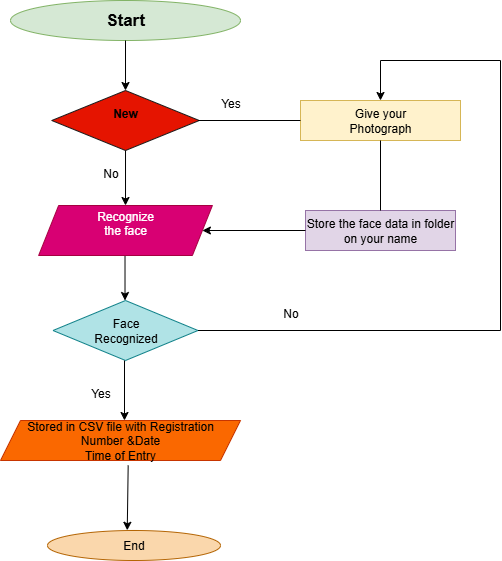

The diagram above was exported from draw.io. Its source (the exported page's mxGraphModel, read from the mxfile embedded in the PNG):
<mxGraphModel dx="1042" dy="562" grid="1" gridSize="10" guides="1" tooltips="1" connect="1" arrows="1" fold="1" page="1" pageScale="1" pageWidth="827" pageHeight="1169" background="#ffffff" math="0" shadow="0">
  <root>
    <mxCell id="0" />
    <mxCell id="1" parent="0" />
    <mxCell id="aF0BK0eIne9gfIn3OZ6z-1" value="&lt;font style=&quot;font-size: 17px;&quot;&gt;&lt;b&gt;Start&lt;/b&gt;&lt;/font&gt;" style="ellipse;whiteSpace=wrap;html=1;fillColor=#d5e8d4;strokeColor=#82b366;" vertex="1" parent="1">
      <mxGeometry x="310" y="20" width="230" height="40" as="geometry" />
    </mxCell>
    <mxCell id="aF0BK0eIne9gfIn3OZ6z-2" value="New&lt;div&gt;&lt;br&gt;&lt;/div&gt;" style="rhombus;whiteSpace=wrap;html=1;fillColor=#e51400;fontColor=#000000;strokeColor=#1A1A1A;fontStyle=1" vertex="1" parent="1">
      <mxGeometry x="351.26" y="110" width="147.5" height="60" as="geometry" />
    </mxCell>
    <mxCell id="aF0BK0eIne9gfIn3OZ6z-4" value="Face&lt;div&gt;Recognized&lt;/div&gt;" style="rhombus;whiteSpace=wrap;html=1;fillColor=#b0e3e6;strokeColor=#0e8088;" vertex="1" parent="1">
      <mxGeometry x="352.5" y="320" width="144.99" height="60" as="geometry" />
    </mxCell>
    <mxCell id="aF0BK0eIne9gfIn3OZ6z-5" value="Stored in CSV file with Registration&lt;div&gt;Number &amp;amp;Date&lt;/div&gt;&lt;div&gt;Time of Entry&lt;/div&gt;" style="shape=parallelogram;perimeter=parallelogramPerimeter;whiteSpace=wrap;html=1;fixedSize=1;fillColor=#fa6800;fontColor=#000000;strokeColor=#C73500;" vertex="1" parent="1">
      <mxGeometry x="300" y="440" width="240" height="40" as="geometry" />
    </mxCell>
    <mxCell id="aF0BK0eIne9gfIn3OZ6z-6" value="End" style="ellipse;whiteSpace=wrap;html=1;fillColor=#fad7ac;strokeColor=#b46504;" vertex="1" parent="1">
      <mxGeometry x="347" y="550" width="173" height="30" as="geometry" />
    </mxCell>
    <mxCell id="aF0BK0eIne9gfIn3OZ6z-7" value="Give your&lt;div&gt;Photograph&lt;/div&gt;" style="rounded=0;whiteSpace=wrap;html=1;fillColor=#fff2cc;strokeColor=#d6b656;" vertex="1" parent="1">
      <mxGeometry x="600" y="120" width="160" height="40" as="geometry" />
    </mxCell>
    <mxCell id="aF0BK0eIne9gfIn3OZ6z-8" value="Store the face data in folder on your name" style="rounded=0;whiteSpace=wrap;html=1;fillColor=#e1d5e7;strokeColor=#9673a6;" vertex="1" parent="1">
      <mxGeometry x="605" y="230" width="150" height="40" as="geometry" />
    </mxCell>
    <mxCell id="aF0BK0eIne9gfIn3OZ6z-12" value="" style="endArrow=classic;html=1;rounded=0;entryX=0.5;entryY=0;entryDx=0;entryDy=0;exitX=0.5;exitY=1;exitDx=0;exitDy=0;" edge="1" parent="1" source="aF0BK0eIne9gfIn3OZ6z-1" target="aF0BK0eIne9gfIn3OZ6z-2">
      <mxGeometry width="50" height="50" relative="1" as="geometry">
        <mxPoint x="420" y="65" as="sourcePoint" />
        <mxPoint x="470" y="15" as="targetPoint" />
      </mxGeometry>
    </mxCell>
    <mxCell id="aF0BK0eIne9gfIn3OZ6z-13" value="" style="endArrow=classic;html=1;rounded=0;" edge="1" parent="1" source="aF0BK0eIne9gfIn3OZ6z-3">
      <mxGeometry width="50" height="50" relative="1" as="geometry">
        <mxPoint x="420" y="190" as="sourcePoint" />
        <mxPoint x="420" y="240" as="targetPoint" />
      </mxGeometry>
    </mxCell>
    <mxCell id="aF0BK0eIne9gfIn3OZ6z-15" value="" style="endArrow=classic;html=1;rounded=0;entryX=0.5;entryY=0;entryDx=0;entryDy=0;exitX=0.5;exitY=1;exitDx=0;exitDy=0;" edge="1" parent="1" source="aF0BK0eIne9gfIn3OZ6z-2" target="aF0BK0eIne9gfIn3OZ6z-3">
      <mxGeometry width="50" height="50" relative="1" as="geometry">
        <mxPoint x="420" y="170" as="sourcePoint" />
        <mxPoint x="470" y="120" as="targetPoint" />
      </mxGeometry>
    </mxCell>
    <mxCell id="aF0BK0eIne9gfIn3OZ6z-17" value="" style="endArrow=classic;html=1;rounded=0;" edge="1" parent="1">
      <mxGeometry width="50" height="50" relative="1" as="geometry">
        <mxPoint x="424.51" y="275" as="sourcePoint" />
        <mxPoint x="424.51" y="320" as="targetPoint" />
      </mxGeometry>
    </mxCell>
    <mxCell id="aF0BK0eIne9gfIn3OZ6z-20" value="" style="endArrow=none;html=1;rounded=0;entryX=0;entryY=0.5;entryDx=0;entryDy=0;" edge="1" parent="1" target="aF0BK0eIne9gfIn3OZ6z-7">
      <mxGeometry width="50" height="50" relative="1" as="geometry">
        <mxPoint x="497.49" y="140" as="sourcePoint" />
        <mxPoint x="590" y="140" as="targetPoint" />
      </mxGeometry>
    </mxCell>
    <mxCell id="aF0BK0eIne9gfIn3OZ6z-21" value="" style="endArrow=classic;html=1;rounded=0;" edge="1" parent="1" target="aF0BK0eIne9gfIn3OZ6z-3">
      <mxGeometry width="50" height="50" relative="1" as="geometry">
        <mxPoint x="605" y="250" as="sourcePoint" />
        <mxPoint x="655" y="200" as="targetPoint" />
      </mxGeometry>
    </mxCell>
    <mxCell id="aF0BK0eIne9gfIn3OZ6z-22" value="" style="endArrow=none;html=1;rounded=0;exitX=0.5;exitY=0;exitDx=0;exitDy=0;" edge="1" parent="1" source="aF0BK0eIne9gfIn3OZ6z-8">
      <mxGeometry width="50" height="50" relative="1" as="geometry">
        <mxPoint x="630" y="210" as="sourcePoint" />
        <mxPoint x="680" y="160" as="targetPoint" />
      </mxGeometry>
    </mxCell>
    <mxCell id="aF0BK0eIne9gfIn3OZ6z-23" value="" style="endArrow=none;html=1;rounded=0;" edge="1" parent="1">
      <mxGeometry width="50" height="50" relative="1" as="geometry">
        <mxPoint x="497.49" y="350" as="sourcePoint" />
        <mxPoint x="800" y="350" as="targetPoint" />
      </mxGeometry>
    </mxCell>
    <mxCell id="aF0BK0eIne9gfIn3OZ6z-25" value="" style="endArrow=classic;html=1;rounded=0;entryX=0.5;entryY=0;entryDx=0;entryDy=0;" edge="1" parent="1" target="aF0BK0eIne9gfIn3OZ6z-7">
      <mxGeometry width="50" height="50" relative="1" as="geometry">
        <mxPoint x="680" y="80" as="sourcePoint" />
        <mxPoint x="695" y="130" as="targetPoint" />
      </mxGeometry>
    </mxCell>
    <mxCell id="aF0BK0eIne9gfIn3OZ6z-28" value="" style="endArrow=none;html=1;rounded=0;" edge="1" parent="1" target="aF0BK0eIne9gfIn3OZ6z-3">
      <mxGeometry width="50" height="50" relative="1" as="geometry">
        <mxPoint x="400" y="240" as="sourcePoint" />
        <mxPoint x="450" y="190" as="targetPoint" />
      </mxGeometry>
    </mxCell>
    <mxCell id="aF0BK0eIne9gfIn3OZ6z-3" value="Recognize&lt;div&gt;the face&lt;/div&gt;&lt;div&gt;&lt;br&gt;&lt;/div&gt;" style="shape=parallelogram;perimeter=parallelogramPerimeter;whiteSpace=wrap;html=1;fixedSize=1;fillColor=#d80073;fontColor=#ffffff;strokeColor=#A50040;" vertex="1" parent="1">
      <mxGeometry x="338.14" y="225" width="173.75" height="50" as="geometry" />
    </mxCell>
    <mxCell id="aF0BK0eIne9gfIn3OZ6z-29" value="" style="endArrow=none;html=1;rounded=0;" edge="1" parent="1">
      <mxGeometry width="50" height="50" relative="1" as="geometry">
        <mxPoint x="680" y="80" as="sourcePoint" />
        <mxPoint x="800" y="80" as="targetPoint" />
      </mxGeometry>
    </mxCell>
    <mxCell id="aF0BK0eIne9gfIn3OZ6z-30" value="" style="endArrow=none;html=1;rounded=0;" edge="1" parent="1">
      <mxGeometry width="50" height="50" relative="1" as="geometry">
        <mxPoint x="800" y="80" as="sourcePoint" />
        <mxPoint x="800" y="350" as="targetPoint" />
      </mxGeometry>
    </mxCell>
    <mxCell id="aF0BK0eIne9gfIn3OZ6z-33" value="" style="endArrow=classic;html=1;rounded=0;entryX=0.461;entryY=-0.007;entryDx=0;entryDy=0;exitX=0.532;exitY=1.125;exitDx=0;exitDy=0;exitPerimeter=0;entryPerimeter=0;" edge="1" parent="1" source="aF0BK0eIne9gfIn3OZ6z-5" target="aF0BK0eIne9gfIn3OZ6z-6">
      <mxGeometry width="50" height="50" relative="1" as="geometry">
        <mxPoint x="430" y="480" as="sourcePoint" />
        <mxPoint x="430" y="540" as="targetPoint" />
      </mxGeometry>
    </mxCell>
    <mxCell id="aF0BK0eIne9gfIn3OZ6z-35" value="" style="endArrow=classic;html=1;rounded=0;" edge="1" parent="1">
      <mxGeometry width="50" height="50" relative="1" as="geometry">
        <mxPoint x="424" y="380" as="sourcePoint" />
        <mxPoint x="424" y="440" as="targetPoint" />
      </mxGeometry>
    </mxCell>
    <mxCell id="aF0BK0eIne9gfIn3OZ6z-38" value="Yes" style="text;html=1;align=center;verticalAlign=middle;resizable=0;points=[];autosize=1;strokeColor=none;fillColor=none;" vertex="1" parent="1">
      <mxGeometry x="380" y="398" width="40" height="30" as="geometry" />
    </mxCell>
    <mxCell id="aF0BK0eIne9gfIn3OZ6z-39" value="No" style="text;html=1;align=center;verticalAlign=middle;resizable=0;points=[];autosize=1;strokeColor=none;fillColor=none;" vertex="1" parent="1">
      <mxGeometry x="390" y="178" width="40" height="30" as="geometry" />
    </mxCell>
    <mxCell id="aF0BK0eIne9gfIn3OZ6z-40" value="Yes" style="text;html=1;align=center;verticalAlign=middle;resizable=0;points=[];autosize=1;strokeColor=none;fillColor=none;" vertex="1" parent="1">
      <mxGeometry x="510" y="108" width="40" height="30" as="geometry" />
    </mxCell>
    <mxCell id="aF0BK0eIne9gfIn3OZ6z-41" value="No" style="text;html=1;align=center;verticalAlign=middle;resizable=0;points=[];autosize=1;strokeColor=none;fillColor=none;" vertex="1" parent="1">
      <mxGeometry x="570" y="318" width="40" height="30" as="geometry" />
    </mxCell>
  </root>
</mxGraphModel>